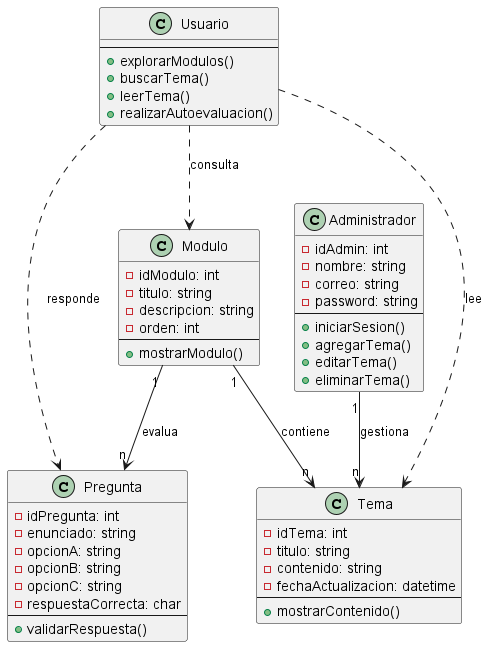

The diagram above was rendered by PlantUML. Its source (embedded in the PNG):
@startuml

class Modulo {
    -idModulo: int
    -titulo: string
    -descripcion: string
    -orden: int
    --
    +mostrarModulo()
}

class Tema {
    -idTema: int
    -titulo: string
    -contenido: string
    -fechaActualizacion: datetime
    --
    +mostrarContenido()
}

class Pregunta {
    -idPregunta: int
    -enunciado: string
    -opcionA: string
    -opcionB: string
    -opcionC: string
    -respuestaCorrecta: char
    --
    +validarRespuesta()
}

class Usuario {
    --
    +explorarModulos()
    +buscarTema()
    +leerTema()
    +realizarAutoevaluacion()
}

class Administrador {
    -idAdmin: int
    -nombre: string
    -correo: string
    -password: string
    --
    +iniciarSesion()
    +agregarTema()
    +editarTema()
    +eliminarTema()
}

Modulo "1" --> "n" Tema : contiene
Modulo "1" --> "n" Pregunta : evalua
Usuario ..> Modulo : consulta
Usuario ..> Tema : lee
Usuario ..> Pregunta : responde
Administrador "1" --> "n" Tema : gestiona

@enduml